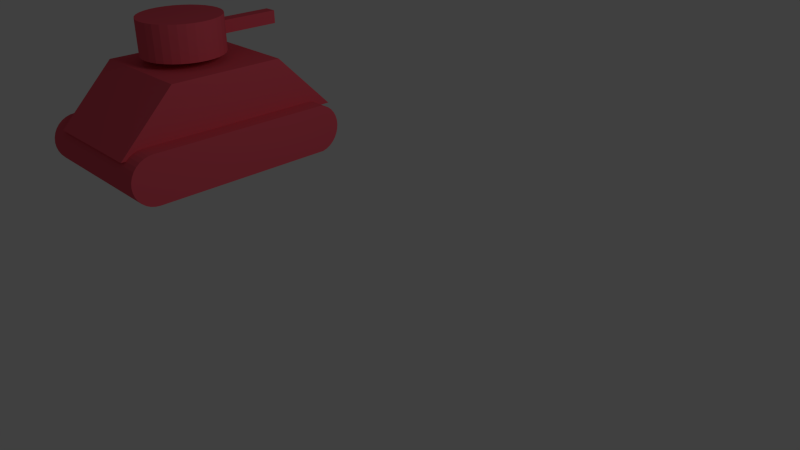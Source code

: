 # Source: tank2-red.blend  (saved by Blender 2.63.0; exported with 4.5.12 LTS)
import bpy
from mathutils import Matrix  # noqa: F401  (used for matrix-valued properties, if any)

bpy.ops.wm.read_factory_settings(use_empty=True)
scene = bpy.context.scene
scene.name = 'Scene'

# ---- collections
col_collection_1 = bpy.data.collections.new('Collection 1'); scene.collection.children.link(col_collection_1)

# ---- materials (node trees are filled in below, after node groups)
mat_material = bpy.data.materials.new('Material')
mat_material.alpha_threshold = 0.0
mat_material.use_transparent_shadow = False
mat_material.diffuse_color = (0.8, 0.09471, 0.1355, 1.0)
mat_material.specular_color = (1.0, 0.8454, 0.2735)
mat_material.roughness = 0.5
mat_material.line_color = (0.0, 0.0, 0.0, 1.0)

# ---- material node trees

# ---- world
world_world = bpy.data.worlds.new('World'); scene.world = world_world
world_world.color = (0.05088, 0.05088, 0.05088)
world_world.use_sun_shadow = False
world_world.sun_shadow_jitter_overblur = 0.0
world_world.cycles.sampling_method = 'MANUAL'
world_world.cycles.sample_map_resolution = 256

# ---- cameras
cam_camera = bpy.data.cameras.new('Camera')
cam_camera.clip_end = 100.0
cam_camera.lens = 35.0
cam_camera.sensor_width = 32.0
cam_camera.sensor_height = 18.0
cam_camera.ortho_scale = 7.314
cam_camera.dof.focus_distance = 0.0
cam_camera.dof.aperture_fstop = 128.0

# ---- lights
light_lamp = bpy.data.lights.new('Lamp', 'POINT')
light_lamp.transmission_factor = 0.0
light_lamp.cutoff_distance = 30.0
light_lamp.energy = 100.0
light_lamp.shadow_buffer_clip_start = 1.001
light_lamp.shadow_soft_size = 1.0
light_lamp.shadow_maximum_resolution = 0.006
light_lamp.use_absolute_resolution = True
light_lamp.cycles.use_multiple_importance_sampling = False

# ---- meshes
me_cube_004 = bpy.data.meshes.new('Cube.004')
me_cube_004.from_pydata([(0.3426, 2.565, 7.894), (0.3426, 0.5648, 7.894), (-1.657, 0.5648, 7.894), (-1.657, 2.565, 7.894), (0.3426, 2.565, 9.894), (0.3426, 0.5647, 9.894), (-1.657, 0.5648, 9.894), (-1.657, 2.565, 9.894)], [], [(0, 1, 2, 3), (4, 7, 6, 5), (0, 4, 5, 1), (1, 5, 6, 2), (2, 6, 7, 3), (4, 0, 3, 7)])
me_cube_004.materials.append(mat_material)
me_cube_004.use_remesh_preserve_volume = False
me_cube_004.use_remesh_preserve_attributes = False
me_cube_004.use_mirror_vertex_groups = False
me_cube_004.update()
me_cylinder_004 = bpy.data.meshes.new('Cylinder.004')
me_cylinder_004.from_pydata([(-0.133, 0.5208, 2.155), (0.06204, 0.5016, 2.155), (0.2496, 0.4447, 2.155), (0.4225, 0.3523, 2.155), (0.5741, 0.2279, 2.155), (0.6984, 0.07636, 2.155), (0.7908, -0.09653, 2.155), (0.8477, -0.2841, 2.155), (0.867, -0.4792, 2.155), (0.8477, -0.6743, 2.155), (0.7908, -0.8619, 2.155), (0.6984, -1.035, 2.155), (0.5741, -1.186, 2.155), (0.4225, -1.311, 2.155), (0.2496, -1.403, 2.155), (0.06204, -1.46, 2.155), (-0.133, -1.479, 2.155), (-0.3281, -1.46, 2.155), (-0.5157, -1.403, 2.155), (-0.6886, -1.311, 2.155), (-0.8402, -1.186, 2.155), (-0.9645, -1.035, 2.155), (-1.057, -0.8619, 2.155), (-1.114, -0.6743, 2.155), (-1.133, -0.4792, 2.155), (-1.114, -0.2841, 2.155), (-1.057, -0.09653, 2.155), (-0.9645, 0.07636, 2.155), (-0.8402, 0.2279, 2.155), (-0.6886, 0.3523, 2.155), (-0.5157, 0.4447, 2.155), (-0.3281, 0.5016, 2.155), (-0.133, 0.5208, 4.155), (0.06204, 0.5016, 4.155), (0.2496, 0.4447, 4.155), (0.4225, 0.3523, 4.155), (0.5741, 0.2279, 4.155), (0.6984, 0.07635, 4.155), (0.7908, -0.09653, 4.155), (0.8477, -0.2841, 4.155), (0.867, -0.4792, 4.155), (0.8477, -0.6743, 4.155), (0.7908, -0.8619, 4.155), (0.6984, -1.035, 4.155), (0.5741, -1.186, 4.155), (0.4225, -1.311, 4.155), (0.2496, -1.403, 4.155), (0.06204, -1.46, 4.155), (-0.133, -1.479, 4.155), (-0.3281, -1.46, 4.155), (-0.5157, -1.403, 4.155), (-0.6886, -1.311, 4.155), (-0.8402, -1.186, 4.155), (-0.9645, -1.035, 4.155), (-1.057, -0.8619, 4.155), (-1.114, -0.6743, 4.155), (-1.133, -0.4792, 4.155), (-1.114, -0.2841, 4.155), (-1.057, -0.09654, 4.155), (-0.9645, 0.07635, 4.155), (-0.8402, 0.2279, 4.155), (-0.6886, 0.3523, 4.155), (-0.5157, 0.4447, 4.155), (-0.3281, 0.5016, 4.155), (-0.133, -0.4792, 2.155), (-0.133, -0.4792, 4.155)], [], [(64, 0, 1), (65, 33, 32), (64, 1, 2), (65, 34, 33), (64, 2, 3), (65, 35, 34), (64, 3, 4), (65, 36, 35), (64, 4, 5), (65, 37, 36), (64, 5, 6), (65, 38, 37), (64, 6, 7), (65, 39, 38), (64, 7, 8), (65, 40, 39), (64, 8, 9), (65, 41, 40), (64, 9, 10), (65, 42, 41), (64, 10, 11), (65, 43, 42), (64, 11, 12), (65, 44, 43), (64, 12, 13), (65, 45, 44), (64, 13, 14), (65, 46, 45), (64, 14, 15), (65, 47, 46), (64, 15, 16), (65, 48, 47), (64, 16, 17), (65, 49, 48), (64, 17, 18), (65, 50, 49), (64, 18, 19), (65, 51, 50), (64, 19, 20), (65, 52, 51), (64, 20, 21), (65, 53, 52), (64, 21, 22), (65, 54, 53), (64, 22, 23), (65, 55, 54), (64, 23, 24), (65, 56, 55), (64, 24, 25), (65, 57, 56), (64, 25, 26), (65, 58, 57), (64, 26, 27), (65, 59, 58), (64, 27, 28), (65, 60, 59), (64, 28, 29), (65, 61, 60), (64, 29, 30), (65, 62, 61), (64, 30, 31), (65, 63, 62), (31, 0, 64), (65, 32, 63), (0, 32, 33, 1), (1, 33, 34, 2), (2, 34, 35, 3), (3, 35, 36, 4), (4, 36, 37, 5), (5, 37, 38, 6), (6, 38, 39, 7), (7, 39, 40, 8), (8, 40, 41, 9), (9, 41, 42, 10), (10, 42, 43, 11), (11, 43, 44, 12), (12, 44, 45, 13), (13, 45, 46, 14), (14, 46, 47, 15), (15, 47, 48, 16), (16, 48, 49, 17), (17, 49, 50, 18), (18, 50, 51, 19), (19, 51, 52, 20), (20, 52, 53, 21), (21, 53, 54, 22), (22, 54, 55, 23), (23, 55, 56, 24), (24, 56, 57, 25), (25, 57, 58, 26), (26, 58, 59, 27), (27, 59, 60, 28), (28, 60, 61, 29), (29, 61, 62, 30), (30, 62, 63, 31), (32, 0, 31, 63)])
me_cylinder_004.materials.append(mat_material)
me_cylinder_004.use_remesh_preserve_volume = False
me_cylinder_004.use_remesh_preserve_attributes = False
me_cylinder_004.use_mirror_vertex_groups = False
me_cylinder_004.update()
me_cylinder_002 = bpy.data.meshes.new('Cylinder.002')
me_cylinder_002.from_pydata([(1.88, 4.401, -1.04), (2.075, 4.381, -1.04), (2.262, 4.324, -1.04), (2.435, 4.232, -1.04), (2.587, 4.108, -1.04), (2.711, 3.956, -1.04), (2.803, 3.783, -1.04), (2.86, 3.596, -1.04), (2.88, -3.949, -1.04), (2.86, -4.144, -1.04), (2.803, -4.331, -1.04), (2.711, -4.504, -1.04), (2.587, -4.656, -1.04), (2.435, -4.78, -1.04), (2.262, -4.872, -1.04), (2.075, -4.929, -1.04), (1.88, -4.949, -1.04), (1.684, -4.929, -1.04), (1.497, -4.872, -1.04), (1.324, -4.78, -1.04), (1.172, -4.656, -1.04), (1.048, -4.504, -1.04), (0.9557, -4.331, -1.04), (0.8988, -4.144, -1.04), (0.8796, -3.949, -1.04), (0.8988, 3.596, -1.04), (0.9557, 3.783, -1.04), (1.048, 3.956, -1.04), (1.172, 4.108, -1.04), (1.324, 4.232, -1.04), (1.497, 4.324, -1.04), (1.684, 4.381, -1.04), (1.88, 4.401, 0.9603), (2.075, 4.381, 0.9603), (2.262, 4.324, 0.9603), (2.435, 4.232, 0.9603), (2.587, 4.108, 0.9603), (2.711, 3.956, 0.9603), (2.803, 3.783, 0.9603), (2.86, 3.596, 0.9603), (2.88, -3.949, 0.9603), (2.86, -4.144, 0.9603), (2.803, -4.331, 0.9603), (2.711, -4.504, 0.9603), (2.587, -4.656, 0.9603), (2.435, -4.78, 0.9603), (2.262, -4.872, 0.9603), (2.075, -4.929, 0.9603), (1.88, -4.949, 0.9603), (1.684, -4.929, 0.9603), (1.497, -4.872, 0.9603), (1.324, -4.78, 0.9603), (1.172, -4.656, 0.9603), (1.048, -4.504, 0.9603), (0.9557, -4.331, 0.9603), (0.8988, -4.144, 0.9603), (0.8796, -3.949, 0.9603), (0.8988, 3.596, 0.9603), (0.9557, 3.783, 0.9603), (1.048, 3.956, 0.9603), (1.172, 4.108, 0.9603), (1.324, 4.232, 0.9603), (1.497, 4.324, 0.9603), (1.684, 4.381, 0.9603), (1.88, -3.949, -1.04), (1.88, -3.949, 0.9603)], [], [(64, 0, 1), (65, 33, 32), (64, 1, 2), (65, 34, 33), (64, 2, 3), (65, 35, 34), (64, 3, 4), (65, 36, 35), (64, 4, 5), (65, 37, 36), (64, 5, 6), (65, 38, 37), (64, 6, 7), (65, 39, 38), (64, 7, 8), (65, 40, 39), (64, 8, 9), (65, 41, 40), (64, 9, 10), (65, 42, 41), (64, 10, 11), (65, 43, 42), (64, 11, 12), (65, 44, 43), (64, 12, 13), (65, 45, 44), (64, 13, 14), (65, 46, 45), (64, 14, 15), (65, 47, 46), (64, 15, 16), (65, 48, 47), (64, 16, 17), (65, 49, 48), (64, 17, 18), (65, 50, 49), (64, 18, 19), (65, 51, 50), (64, 19, 20), (65, 52, 51), (64, 20, 21), (65, 53, 52), (64, 21, 22), (65, 54, 53), (64, 22, 23), (65, 55, 54), (64, 23, 24), (65, 56, 55), (64, 24, 25), (65, 57, 56), (64, 25, 26), (65, 58, 57), (64, 26, 27), (65, 59, 58), (64, 27, 28), (65, 60, 59), (64, 28, 29), (65, 61, 60), (64, 29, 30), (65, 62, 61), (64, 30, 31), (65, 63, 62), (31, 0, 64), (65, 32, 63), (0, 32, 33, 1), (1, 33, 34, 2), (2, 34, 35, 3), (3, 35, 36, 4), (4, 36, 37, 5), (5, 37, 38, 6), (6, 38, 39, 7), (7, 39, 40, 8), (8, 40, 41, 9), (9, 41, 42, 10), (10, 42, 43, 11), (11, 43, 44, 12), (12, 44, 45, 13), (13, 45, 46, 14), (14, 46, 47, 15), (15, 47, 48, 16), (16, 48, 49, 17), (17, 49, 50, 18), (18, 50, 51, 19), (19, 51, 52, 20), (20, 52, 53, 21), (21, 53, 54, 22), (22, 54, 55, 23), (23, 55, 56, 24), (24, 56, 57, 25), (25, 57, 58, 26), (26, 58, 59, 27), (27, 59, 60, 28), (28, 60, 61, 29), (29, 61, 62, 30), (30, 62, 63, 31), (32, 0, 31, 63)])
me_cylinder_002.materials.append(mat_material)
me_cylinder_002.use_remesh_preserve_volume = False
me_cylinder_002.use_remesh_preserve_attributes = False
me_cylinder_002.use_mirror_vertex_groups = False
me_cylinder_002.update()
me_cube_003 = bpy.data.meshes.new('Cube.003')
me_cube_003.from_pydata([(0.9542, 1.942, -0.4988), (0.9542, -2.058, -0.4988), (-1.046, -2.058, -0.4988), (-1.046, 1.942, -0.4988), (0.9542, 0.9424, 0.5012), (0.9542, -1.058, 0.5012), (-1.046, -1.058, 0.5012), (-1.046, 0.9424, 0.5012)], [], [(0, 1, 2, 3), (4, 7, 6, 5), (0, 4, 5, 1), (1, 5, 6, 2), (2, 6, 7, 3), (4, 0, 3, 7)])
me_cube_003.materials.append(mat_material)
me_cube_003.use_remesh_preserve_volume = False
me_cube_003.use_remesh_preserve_attributes = False
me_cube_003.use_mirror_vertex_groups = False
me_cube_003.update()

# ---- objects
ob_cube_001 = bpy.data.objects.new('Cube.001', me_cube_004)
ob_cylinder = bpy.data.objects.new('Cylinder', me_cylinder_004)
ob_cylinder_001 = bpy.data.objects.new('Cylinder.001', me_cylinder_002)
ob_cube = bpy.data.objects.new('Cube', me_cube_003)
ob_lamp = bpy.data.objects.new('Lamp', light_lamp)
ob_camera = bpy.data.objects.new('Camera', cam_camera)

# ---- transforms, parenting, visibility, modifiers, constraints
ob_cube_001.location = (0.1721, -0.0703, -0.04541)
ob_cube_001.rotation_euler = (0.0, -0.0, -1.571)
ob_cube_001.scale = (0.06809, 0.3405, 0.06809)
ob_cube_001.lineart.crease_threshold = 0.0
ob_cylinder.location = (0.1721, -0.0703, -0.04541)
ob_cylinder.rotation_euler = (0.0, -0.0, -1.571)
ob_cylinder.scale = (0.4387, 0.4387, 0.1919)
ob_cylinder.lineart.crease_threshold = 0.0
ob_cylinder_001.location = (0.086, -0.0703, -0.0167)
ob_cylinder_001.rotation_euler = (1.571, 1.571, 0.0)
ob_cylinder_001.scale = (0.2602, 0.2602, 0.8133)
ob_cylinder_001.lineart.crease_threshold = 0.0
ob_cube.location = (0.086, -0.0703, -0.0167)
ob_cube.rotation_euler = (0.0, -0.0, -1.571)
ob_cube.scale = (0.6129, 0.6129, 0.6129)
ob_cube.lineart.crease_threshold = 0.0
ob_lamp.location = (0.8086, -5.537, 3.075)
ob_lamp.rotation_euler = (0.6503, 0.05522, 0.2956)
ob_lamp.scale = (0.6809, 0.6809, 0.6809)
ob_lamp.lock_rotations_4d = False
ob_lamp.empty_display_type = 'ARROWS'
ob_lamp.color = (0.0, 0.0, 0.0, 0.0)
ob_lamp.lineart.crease_threshold = 0.0
ob_camera.location = (-4.394, -7.856, 2.722)
ob_camera.rotation_euler = (1.109, 0.01082, -0.7559)
ob_camera.scale = (0.6809, 0.6809, 0.6809)
ob_camera.lock_rotations_4d = False
ob_camera.empty_display_type = 'ARROWS'
ob_camera.color = (0.0, 0.0, 0.0, 0.0)
ob_camera.display_type = 'WIRE'
ob_camera.lineart.crease_threshold = 0.0

# ---- collection membership
col_collection_1.objects.link(ob_cube_001)
col_collection_1.objects.link(ob_cylinder)
col_collection_1.objects.link(ob_cylinder_001)
col_collection_1.objects.link(ob_cube)
col_collection_1.objects.link(ob_lamp)
col_collection_1.objects.link(ob_camera)

# ---- scene / render settings (as saved in the file)
scene.camera = ob_camera
scene.frame_start = 1; scene.frame_end = 250; scene.frame_set(1)
scene.render.engine = 'BLENDER_EEVEE_NEXT'
scene.render.image_settings.color_mode = 'RGB'
scene.render.image_settings.compression = 90
scene.render.resolution_percentage = 50
scene.render.dither_intensity = 0.0
scene.render.bake_margin = 2
scene.render.bake_bias = 0.0
scene.cycles.use_denoising = False
scene.cycles.samples = 10
scene.cycles.sampling_pattern = 'TABULATED_SOBOL'
scene.cycles.light_sampling_threshold = 0.0
scene.cycles.use_adaptive_sampling = False
scene.cycles.use_light_tree = False
scene.cycles.blur_glossy = 0.0
scene.cycles.volume_bounces = 1
scene.cycles.pixel_filter_type = 'GAUSSIAN'
scene.cycles.sample_clamp_indirect = 0.0
scene.view_settings.view_transform = 'Standard'
bpy.context.view_layer.update()
